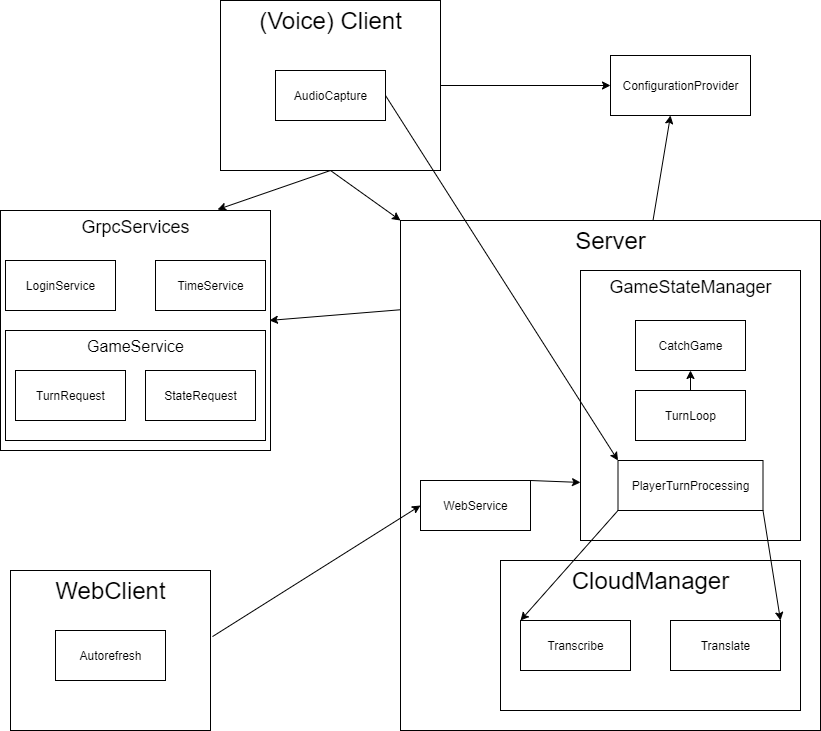

The diagram above was exported from draw.io. Its source (the exported page's mxGraphModel, read from the mxfile embedded in the PNG):
<mxGraphModel dx="1053" dy="1105" grid="1" gridSize="10" guides="1" tooltips="1" connect="1" arrows="1" fold="1" page="1" pageScale="1" pageWidth="850" pageHeight="1100" math="0" shadow="0">
  <root>
    <mxCell id="0" />
    <mxCell id="1" parent="0" />
    <mxCell id="tqDybiqnUecBW0xsGfrg-2" value="&lt;font style=&quot;font-size: 24px&quot;&gt;Server&lt;/font&gt;" style="html=1;verticalAlign=top;" vertex="1" parent="1">
      <mxGeometry x="420" y="230" width="420" height="510" as="geometry" />
    </mxCell>
    <mxCell id="tqDybiqnUecBW0xsGfrg-4" value="WebService" style="html=1;" vertex="1" parent="1">
      <mxGeometry x="440" y="490" width="110" height="50" as="geometry" />
    </mxCell>
    <mxCell id="tqDybiqnUecBW0xsGfrg-8" value="ConfigurationProvider" style="html=1;" vertex="1" parent="1">
      <mxGeometry x="630" y="65" width="140" height="60" as="geometry" />
    </mxCell>
    <mxCell id="tqDybiqnUecBW0xsGfrg-21" value="" style="group" vertex="1" connectable="0" parent="1">
      <mxGeometry x="520" y="570" width="300" height="150" as="geometry" />
    </mxCell>
    <mxCell id="tqDybiqnUecBW0xsGfrg-10" value="&lt;font style=&quot;font-size: 24px&quot;&gt;CloudManager&lt;/font&gt;" style="html=1;verticalAlign=top;" vertex="1" parent="tqDybiqnUecBW0xsGfrg-21">
      <mxGeometry width="300" height="150" as="geometry" />
    </mxCell>
    <mxCell id="tqDybiqnUecBW0xsGfrg-11" value="Transcribe" style="html=1;" vertex="1" parent="tqDybiqnUecBW0xsGfrg-21">
      <mxGeometry x="20" y="60" width="110" height="50" as="geometry" />
    </mxCell>
    <mxCell id="tqDybiqnUecBW0xsGfrg-12" value="Translate" style="html=1;" vertex="1" parent="tqDybiqnUecBW0xsGfrg-21">
      <mxGeometry x="170" y="60" width="110" height="50" as="geometry" />
    </mxCell>
    <mxCell id="tqDybiqnUecBW0xsGfrg-22" value="" style="group" vertex="1" connectable="0" parent="1">
      <mxGeometry x="30" y="580" width="200" height="160" as="geometry" />
    </mxCell>
    <mxCell id="tqDybiqnUecBW0xsGfrg-3" value="&lt;font style=&quot;font-size: 24px&quot;&gt;WebClient&lt;/font&gt;" style="html=1;verticalAlign=top;" vertex="1" parent="tqDybiqnUecBW0xsGfrg-22">
      <mxGeometry width="200" height="160" as="geometry" />
    </mxCell>
    <mxCell id="tqDybiqnUecBW0xsGfrg-13" value="Autorefresh" style="html=1;" vertex="1" parent="tqDybiqnUecBW0xsGfrg-22">
      <mxGeometry x="45" y="60" width="110" height="50" as="geometry" />
    </mxCell>
    <mxCell id="tqDybiqnUecBW0xsGfrg-23" value="" style="group" vertex="1" connectable="0" parent="1">
      <mxGeometry x="240" y="10" width="220" height="170" as="geometry" />
    </mxCell>
    <mxCell id="tqDybiqnUecBW0xsGfrg-1" value="(Voice) Client" style="html=1;fontSize=24;verticalAlign=top;" vertex="1" parent="tqDybiqnUecBW0xsGfrg-23">
      <mxGeometry width="220" height="170" as="geometry" />
    </mxCell>
    <mxCell id="tqDybiqnUecBW0xsGfrg-9" value="AudioCapture" style="html=1;" vertex="1" parent="tqDybiqnUecBW0xsGfrg-23">
      <mxGeometry x="55" y="70" width="110" height="50" as="geometry" />
    </mxCell>
    <mxCell id="tqDybiqnUecBW0xsGfrg-24" value="" style="group" vertex="1" connectable="0" parent="1">
      <mxGeometry x="20" y="220" width="270" height="240" as="geometry" />
    </mxCell>
    <mxCell id="tqDybiqnUecBW0xsGfrg-14" value="&lt;font style=&quot;font-size: 18px&quot;&gt;GrpcServices&lt;/font&gt;" style="html=1;verticalAlign=top;" vertex="1" parent="tqDybiqnUecBW0xsGfrg-24">
      <mxGeometry width="270" height="240" as="geometry" />
    </mxCell>
    <mxCell id="tqDybiqnUecBW0xsGfrg-15" value="TimeService" style="html=1;" vertex="1" parent="tqDybiqnUecBW0xsGfrg-24">
      <mxGeometry x="155" y="50" width="110" height="50" as="geometry" />
    </mxCell>
    <mxCell id="tqDybiqnUecBW0xsGfrg-16" value="LoginService" style="html=1;" vertex="1" parent="tqDybiqnUecBW0xsGfrg-24">
      <mxGeometry x="5" y="50" width="110" height="50" as="geometry" />
    </mxCell>
    <mxCell id="tqDybiqnUecBW0xsGfrg-20" value="" style="group" vertex="1" connectable="0" parent="tqDybiqnUecBW0xsGfrg-24">
      <mxGeometry x="5" y="120" width="260" height="110" as="geometry" />
    </mxCell>
    <mxCell id="tqDybiqnUecBW0xsGfrg-17" value="&lt;font style=&quot;font-size: 16px&quot;&gt;GameService&lt;/font&gt;" style="html=1;verticalAlign=top;" vertex="1" parent="tqDybiqnUecBW0xsGfrg-20">
      <mxGeometry width="260" height="110" as="geometry" />
    </mxCell>
    <mxCell id="tqDybiqnUecBW0xsGfrg-18" value="TurnRequest" style="html=1;" vertex="1" parent="tqDybiqnUecBW0xsGfrg-20">
      <mxGeometry x="10" y="40" width="110" height="50" as="geometry" />
    </mxCell>
    <mxCell id="tqDybiqnUecBW0xsGfrg-19" value="StateRequest" style="html=1;" vertex="1" parent="tqDybiqnUecBW0xsGfrg-20">
      <mxGeometry x="140" y="40" width="110" height="50" as="geometry" />
    </mxCell>
    <mxCell id="tqDybiqnUecBW0xsGfrg-26" value="" style="group" vertex="1" connectable="0" parent="1">
      <mxGeometry x="600" y="280" width="220" height="270" as="geometry" />
    </mxCell>
    <mxCell id="tqDybiqnUecBW0xsGfrg-7" value="&lt;font style=&quot;font-size: 18px&quot;&gt;GameStateManager&lt;/font&gt;" style="html=1;verticalAlign=top;" vertex="1" parent="tqDybiqnUecBW0xsGfrg-26">
      <mxGeometry width="220" height="270" as="geometry" />
    </mxCell>
    <mxCell id="tqDybiqnUecBW0xsGfrg-6" value="PlayerTurnProcessing" style="html=1;" vertex="1" parent="tqDybiqnUecBW0xsGfrg-26">
      <mxGeometry x="37.5" y="190" width="145" height="50" as="geometry" />
    </mxCell>
    <mxCell id="tqDybiqnUecBW0xsGfrg-5" value="CatchGame" style="html=1;" vertex="1" parent="tqDybiqnUecBW0xsGfrg-26">
      <mxGeometry x="55" y="50" width="110" height="50" as="geometry" />
    </mxCell>
    <mxCell id="tqDybiqnUecBW0xsGfrg-25" value="TurnLoop" style="html=1;" vertex="1" parent="tqDybiqnUecBW0xsGfrg-26">
      <mxGeometry x="55" y="120" width="110" height="50" as="geometry" />
    </mxCell>
    <mxCell id="tqDybiqnUecBW0xsGfrg-36" value="" style="endArrow=classic;html=1;fontSize=24;entryX=0.5;entryY=1;entryDx=0;entryDy=0;exitX=0.5;exitY=0;exitDx=0;exitDy=0;" edge="1" parent="tqDybiqnUecBW0xsGfrg-26" source="tqDybiqnUecBW0xsGfrg-25" target="tqDybiqnUecBW0xsGfrg-5">
      <mxGeometry width="50" height="50" relative="1" as="geometry">
        <mxPoint x="-200" y="290" as="sourcePoint" />
        <mxPoint x="-150" y="240" as="targetPoint" />
      </mxGeometry>
    </mxCell>
    <mxCell id="tqDybiqnUecBW0xsGfrg-27" value="" style="endArrow=classic;html=1;fontSize=24;entryX=0;entryY=0.5;entryDx=0;entryDy=0;" edge="1" parent="1" source="tqDybiqnUecBW0xsGfrg-1" target="tqDybiqnUecBW0xsGfrg-8">
      <mxGeometry width="50" height="50" relative="1" as="geometry">
        <mxPoint x="400" y="570" as="sourcePoint" />
        <mxPoint x="320" y="730" as="targetPoint" />
      </mxGeometry>
    </mxCell>
    <mxCell id="tqDybiqnUecBW0xsGfrg-28" value="" style="endArrow=classic;html=1;fontSize=24;entryX=0.804;entryY=-0.004;entryDx=0;entryDy=0;entryPerimeter=0;" edge="1" parent="1" target="tqDybiqnUecBW0xsGfrg-14">
      <mxGeometry width="50" height="50" relative="1" as="geometry">
        <mxPoint x="350" y="180" as="sourcePoint" />
        <mxPoint x="344" y="480" as="targetPoint" />
      </mxGeometry>
    </mxCell>
    <mxCell id="tqDybiqnUecBW0xsGfrg-29" value="" style="endArrow=classic;html=1;fontSize=24;entryX=0;entryY=0;entryDx=0;entryDy=0;" edge="1" parent="1" target="tqDybiqnUecBW0xsGfrg-2">
      <mxGeometry width="50" height="50" relative="1" as="geometry">
        <mxPoint x="350" y="180" as="sourcePoint" />
        <mxPoint x="247.07999999999993" y="229.03999999999996" as="targetPoint" />
      </mxGeometry>
    </mxCell>
    <mxCell id="tqDybiqnUecBW0xsGfrg-30" value="" style="endArrow=classic;html=1;fontSize=24;entryX=0;entryY=0.5;entryDx=0;entryDy=0;exitX=1.01;exitY=0.413;exitDx=0;exitDy=0;exitPerimeter=0;" edge="1" parent="1" source="tqDybiqnUecBW0xsGfrg-3" target="tqDybiqnUecBW0xsGfrg-4">
      <mxGeometry width="50" height="50" relative="1" as="geometry">
        <mxPoint x="360" y="190" as="sourcePoint" />
        <mxPoint x="420" y="230.00000000000023" as="targetPoint" />
      </mxGeometry>
    </mxCell>
    <mxCell id="tqDybiqnUecBW0xsGfrg-31" value="" style="endArrow=classic;html=1;fontSize=24;" edge="1" parent="1" source="tqDybiqnUecBW0xsGfrg-2">
      <mxGeometry width="50" height="50" relative="1" as="geometry">
        <mxPoint x="400" y="570" as="sourcePoint" />
        <mxPoint x="690" y="125" as="targetPoint" />
      </mxGeometry>
    </mxCell>
    <mxCell id="tqDybiqnUecBW0xsGfrg-32" value="" style="endArrow=classic;html=1;fontSize=24;entryX=0;entryY=0;entryDx=0;entryDy=0;exitX=0;exitY=1;exitDx=0;exitDy=0;" edge="1" parent="1" source="tqDybiqnUecBW0xsGfrg-6" target="tqDybiqnUecBW0xsGfrg-11">
      <mxGeometry width="50" height="50" relative="1" as="geometry">
        <mxPoint x="360" y="511" as="sourcePoint" />
        <mxPoint x="247.07999999999993" y="550.04" as="targetPoint" />
      </mxGeometry>
    </mxCell>
    <mxCell id="tqDybiqnUecBW0xsGfrg-33" value="" style="endArrow=classic;html=1;fontSize=24;entryX=0.996;entryY=0.458;entryDx=0;entryDy=0;entryPerimeter=0;exitX=0;exitY=0.175;exitDx=0;exitDy=0;exitPerimeter=0;" edge="1" parent="1" source="tqDybiqnUecBW0xsGfrg-2" target="tqDybiqnUecBW0xsGfrg-14">
      <mxGeometry width="50" height="50" relative="1" as="geometry">
        <mxPoint x="400" y="570" as="sourcePoint" />
        <mxPoint x="450" y="520" as="targetPoint" />
      </mxGeometry>
    </mxCell>
    <mxCell id="tqDybiqnUecBW0xsGfrg-34" value="" style="endArrow=classic;html=1;fontSize=24;entryX=0;entryY=0.785;entryDx=0;entryDy=0;exitX=1;exitY=0;exitDx=0;exitDy=0;entryPerimeter=0;" edge="1" parent="1" source="tqDybiqnUecBW0xsGfrg-4" target="tqDybiqnUecBW0xsGfrg-7">
      <mxGeometry width="50" height="50" relative="1" as="geometry">
        <mxPoint x="400" y="570" as="sourcePoint" />
        <mxPoint x="450" y="520" as="targetPoint" />
      </mxGeometry>
    </mxCell>
    <mxCell id="tqDybiqnUecBW0xsGfrg-35" value="" style="endArrow=classic;html=1;fontSize=24;entryX=0;entryY=0;entryDx=0;entryDy=0;exitX=1;exitY=0.5;exitDx=0;exitDy=0;" edge="1" parent="1" source="tqDybiqnUecBW0xsGfrg-9" target="tqDybiqnUecBW0xsGfrg-6">
      <mxGeometry width="50" height="50" relative="1" as="geometry">
        <mxPoint x="400" y="570" as="sourcePoint" />
        <mxPoint x="450" y="520" as="targetPoint" />
      </mxGeometry>
    </mxCell>
    <mxCell id="tqDybiqnUecBW0xsGfrg-37" value="" style="endArrow=classic;html=1;fontSize=24;entryX=1;entryY=0;entryDx=0;entryDy=0;exitX=1;exitY=1;exitDx=0;exitDy=0;" edge="1" parent="1" source="tqDybiqnUecBW0xsGfrg-6" target="tqDybiqnUecBW0xsGfrg-12">
      <mxGeometry width="50" height="50" relative="1" as="geometry">
        <mxPoint x="400" y="570" as="sourcePoint" />
        <mxPoint x="450" y="520" as="targetPoint" />
      </mxGeometry>
    </mxCell>
  </root>
</mxGraphModel>